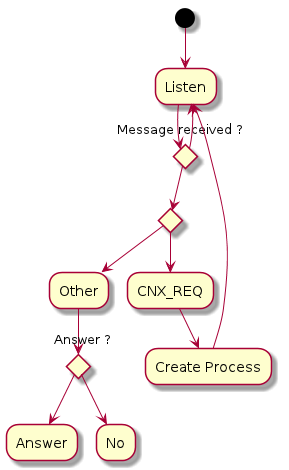

The diagram above was rendered by PlantUML. Its source (embedded in the PNG):
@startuml
(*) -->Listen

if "Message received ?" then
  --> "Listen"
else
  if "" then
    --> "CNX_REQ" as cnx
    cnx -->Create Process
    -->Listen
  else
    --> "Other"
    -->if "Answer ?" then
      -->"Answer"
    else
      -->"No"
    endif
  endif
endif

@enduml